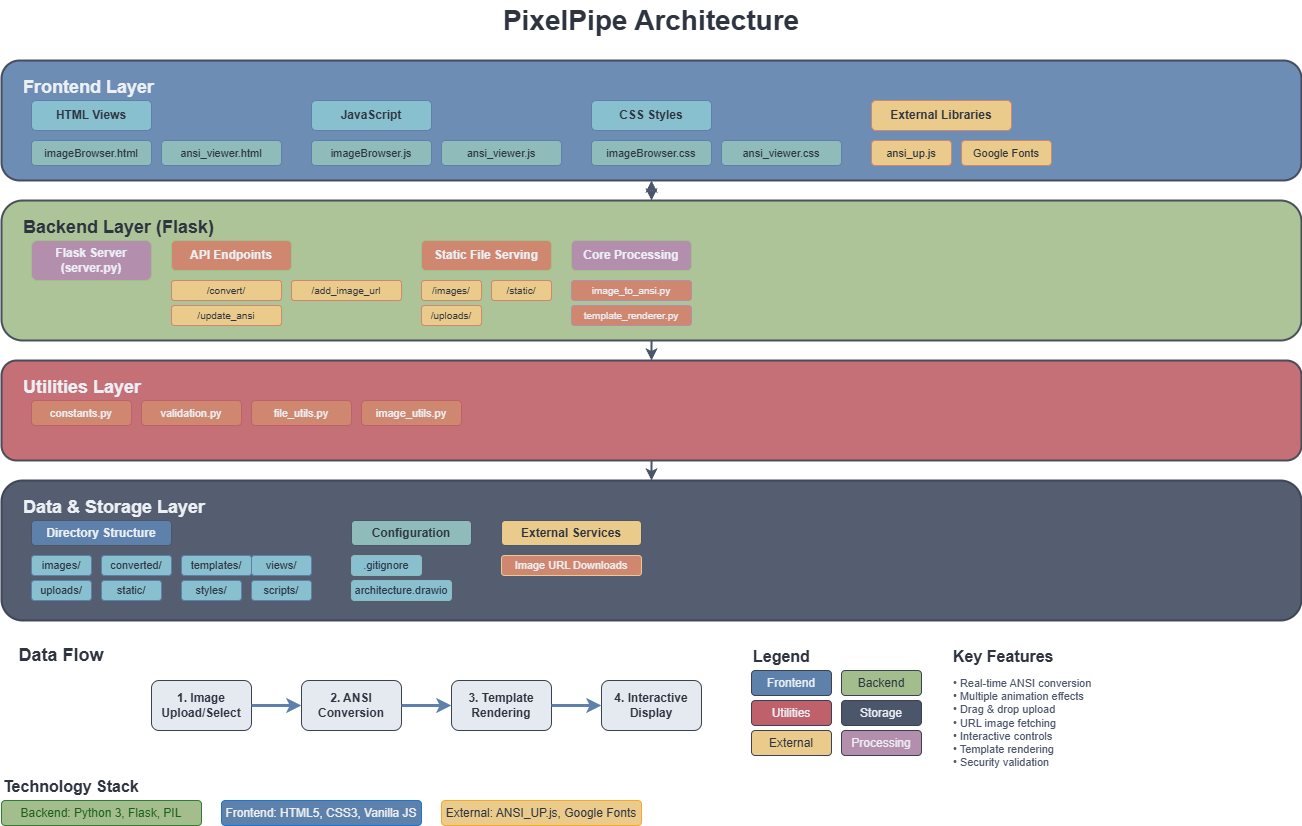

The diagram above was exported from draw.io. Its source (the exported page's mxGraphModel, read from the mxfile embedded in the PNG):
<mxGraphModel dx="1618" dy="467" grid="1" gridSize="10" guides="1" tooltips="1" connect="1" arrows="1" fold="1" page="1" pageScale="1" pageWidth="1400" pageHeight="1000" math="0" shadow="0">
  <root>
    <mxCell id="0" />
    <mxCell id="1" parent="0" />
    <mxCell id="main-title" value="PixelPipe Architecture" style="text;html=1;strokeColor=none;fillColor=none;align=center;verticalAlign=middle;whiteSpace=wrap;rounded=0;fontSize=28;fontStyle=1;fontColor=#2E3440;" parent="1" vertex="1">
      <mxGeometry x="500" y="20" width="400" height="40" as="geometry" />
    </mxCell>
    <mxCell id="frontend-layer" value="" style="rounded=1;whiteSpace=wrap;html=1;fillColor=#5E81AC;strokeColor=#3B4252;strokeWidth=2;opacity=90;" parent="1" vertex="1">
      <mxGeometry x="50" y="80" width="1300" height="120" as="geometry" />
    </mxCell>
    <mxCell id="frontend-title" value="Frontend Layer" style="text;html=1;strokeColor=none;fillColor=none;align=left;verticalAlign=top;whiteSpace=wrap;rounded=0;fontSize=18;fontStyle=1;fontColor=#ECEFF4;" parent="1" vertex="1">
      <mxGeometry x="70" y="90" width="200" height="25" as="geometry" />
    </mxCell>
    <mxCell id="html-views" value="HTML Views" style="rounded=1;whiteSpace=wrap;html=1;fillColor=#88C0D0;strokeColor=#5E81AC;fontColor=#2E3440;fontStyle=1;" parent="1" vertex="1">
      <mxGeometry x="80" y="120" width="120" height="30" as="geometry" />
    </mxCell>
    <mxCell id="imagebrowser-html" value="imageBrowser.html" style="rounded=1;whiteSpace=wrap;html=1;fillColor=#8FBCBB;strokeColor=#5E81AC;fontColor=#2E3440;fontSize=11;" parent="1" vertex="1">
      <mxGeometry x="80" y="160" width="120" height="25" as="geometry" />
    </mxCell>
    <mxCell id="ansi-viewer-html" value="ansi_viewer.html" style="rounded=1;whiteSpace=wrap;html=1;fillColor=#8FBCBB;strokeColor=#5E81AC;fontColor=#2E3440;fontSize=11;" parent="1" vertex="1">
      <mxGeometry x="210" y="160" width="120" height="25" as="geometry" />
    </mxCell>
    <mxCell id="javascript" value="JavaScript" style="rounded=1;whiteSpace=wrap;html=1;fillColor=#88C0D0;strokeColor=#5E81AC;fontColor=#2E3440;fontStyle=1;" parent="1" vertex="1">
      <mxGeometry x="360" y="120" width="120" height="30" as="geometry" />
    </mxCell>
    <mxCell id="imagebrowser-js" value="imageBrowser.js" style="rounded=1;whiteSpace=wrap;html=1;fillColor=#8FBCBB;strokeColor=#5E81AC;fontColor=#2E3440;fontSize=11;" parent="1" vertex="1">
      <mxGeometry x="360" y="160" width="120" height="25" as="geometry" />
    </mxCell>
    <mxCell id="ansi-viewer-js" value="ansi_viewer.js" style="rounded=1;whiteSpace=wrap;html=1;fillColor=#8FBCBB;strokeColor=#5E81AC;fontColor=#2E3440;fontSize=11;" parent="1" vertex="1">
      <mxGeometry x="490" y="160" width="120" height="25" as="geometry" />
    </mxCell>
    <mxCell id="css-styles" value="CSS Styles" style="rounded=1;whiteSpace=wrap;html=1;fillColor=#88C0D0;strokeColor=#5E81AC;fontColor=#2E3440;fontStyle=1;" parent="1" vertex="1">
      <mxGeometry x="640" y="120" width="120" height="30" as="geometry" />
    </mxCell>
    <mxCell id="imagebrowser-css" value="imageBrowser.css" style="rounded=1;whiteSpace=wrap;html=1;fillColor=#8FBCBB;strokeColor=#5E81AC;fontColor=#2E3440;fontSize=11;" parent="1" vertex="1">
      <mxGeometry x="640" y="160" width="120" height="25" as="geometry" />
    </mxCell>
    <mxCell id="ansi-viewer-css" value="ansi_viewer.css" style="rounded=1;whiteSpace=wrap;html=1;fillColor=#8FBCBB;strokeColor=#5E81AC;fontColor=#2E3440;fontSize=11;" parent="1" vertex="1">
      <mxGeometry x="770" y="160" width="120" height="25" as="geometry" />
    </mxCell>
    <mxCell id="external-libraries" value="External Libraries" style="rounded=1;whiteSpace=wrap;html=1;fillColor=#EBCB8B;strokeColor=#D08770;fontColor=#2E3440;fontStyle=1;" parent="1" vertex="1">
      <mxGeometry x="920" y="120" width="140" height="30" as="geometry" />
    </mxCell>
    <mxCell id="ansi-up" value="ansi_up.js" style="rounded=1;whiteSpace=wrap;html=1;fillColor=#EBCB8B;strokeColor=#D08770;fontColor=#2E3440;fontSize=11;" parent="1" vertex="1">
      <mxGeometry x="920" y="160" width="80" height="25" as="geometry" />
    </mxCell>
    <mxCell id="google-fonts" value="Google Fonts" style="rounded=1;whiteSpace=wrap;html=1;fillColor=#EBCB8B;strokeColor=#D08770;fontColor=#2E3440;fontSize=11;" parent="1" vertex="1">
      <mxGeometry x="1010" y="160" width="90" height="25" as="geometry" />
    </mxCell>
    <mxCell id="backend-layer" value="" style="rounded=1;whiteSpace=wrap;html=1;fillColor=#A3BE8C;strokeColor=#3B4252;strokeWidth=2;opacity=90;" parent="1" vertex="1">
      <mxGeometry x="50" y="220" width="1300" height="140" as="geometry" />
    </mxCell>
    <mxCell id="backend-title" value="Backend Layer (Flask)" style="text;html=1;strokeColor=none;fillColor=none;align=left;verticalAlign=top;whiteSpace=wrap;rounded=0;fontSize=18;fontStyle=1;fontColor=#2E3440;" parent="1" vertex="1">
      <mxGeometry x="70" y="230" width="250" height="25" as="geometry" />
    </mxCell>
    <mxCell id="flask-server" value="Flask Server&#10;(server.py)" style="rounded=1;whiteSpace=wrap;html=1;fillColor=#B48EAD;strokeColor=#A3BE8C;fontColor=#ECEFF4;fontStyle=1;" parent="1" vertex="1">
      <mxGeometry x="80" y="260" width="120" height="40" as="geometry" />
    </mxCell>
    <mxCell id="api-endpoints" value="API Endpoints" style="rounded=1;whiteSpace=wrap;html=1;fillColor=#D08770;strokeColor=#A3BE8C;fontColor=#ECEFF4;fontStyle=1;" parent="1" vertex="1">
      <mxGeometry x="220" y="260" width="120" height="30" as="geometry" />
    </mxCell>
    <mxCell id="convert-endpoint" value="/convert/&lt;filename&gt;" style="rounded=1;whiteSpace=wrap;html=1;fillColor=#EBCB8B;strokeColor=#D08770;fontColor=#2E3440;fontSize=10;" parent="1" vertex="1">
      <mxGeometry x="220" y="300" width="110" height="20" as="geometry" />
    </mxCell>
    <mxCell id="update-ansi-endpoint" value="/update_ansi" style="rounded=1;whiteSpace=wrap;html=1;fillColor=#EBCB8B;strokeColor=#D08770;fontColor=#2E3440;fontSize=10;" parent="1" vertex="1">
      <mxGeometry x="220" y="325" width="110" height="20" as="geometry" />
    </mxCell>
    <mxCell id="add-image-url-endpoint" value="/add_image_url" style="rounded=1;whiteSpace=wrap;html=1;fillColor=#EBCB8B;strokeColor=#D08770;fontColor=#2E3440;fontSize=10;" parent="1" vertex="1">
      <mxGeometry x="340" y="300" width="110" height="20" as="geometry" />
    </mxCell>
    <mxCell id="static-file-serving" value="Static File Serving" style="rounded=1;whiteSpace=wrap;html=1;fillColor=#D08770;strokeColor=#A3BE8C;fontColor=#ECEFF4;fontStyle=1;" parent="1" vertex="1">
      <mxGeometry x="470" y="260" width="130" height="30" as="geometry" />
    </mxCell>
    <mxCell id="images-serve" value="/images/" style="rounded=1;whiteSpace=wrap;html=1;fillColor=#EBCB8B;strokeColor=#D08770;fontColor=#2E3440;fontSize=10;" parent="1" vertex="1">
      <mxGeometry x="470" y="300" width="60" height="20" as="geometry" />
    </mxCell>
    <mxCell id="uploads-serve" value="/uploads/" style="rounded=1;whiteSpace=wrap;html=1;fillColor=#EBCB8B;strokeColor=#D08770;fontColor=#2E3440;fontSize=10;" parent="1" vertex="1">
      <mxGeometry x="470" y="325" width="60" height="20" as="geometry" />
    </mxCell>
    <mxCell id="static-serve" value="/static/" style="rounded=1;whiteSpace=wrap;html=1;fillColor=#EBCB8B;strokeColor=#D08770;fontColor=#2E3440;fontSize=10;" parent="1" vertex="1">
      <mxGeometry x="540" y="300" width="60" height="20" as="geometry" />
    </mxCell>
    <mxCell id="core-processing" value="Core Processing" style="rounded=1;whiteSpace=wrap;html=1;fillColor=#B48EAD;strokeColor=#A3BE8C;fontColor=#ECEFF4;fontStyle=1;" parent="1" vertex="1">
      <mxGeometry x="620" y="260" width="120" height="30" as="geometry" />
    </mxCell>
    <mxCell id="image-to-ansi" value="image_to_ansi.py" style="rounded=1;whiteSpace=wrap;html=1;fillColor=#D08770;strokeColor=#B48EAD;fontColor=#ECEFF4;fontSize=10;" parent="1" vertex="1">
      <mxGeometry x="620" y="300" width="120" height="20" as="geometry" />
    </mxCell>
    <mxCell id="template-renderer" value="template_renderer.py" style="rounded=1;whiteSpace=wrap;html=1;fillColor=#D08770;strokeColor=#B48EAD;fontColor=#ECEFF4;fontSize=10;" parent="1" vertex="1">
      <mxGeometry x="620" y="325" width="120" height="20" as="geometry" />
    </mxCell>
    <mxCell id="utilities-layer" value="" style="rounded=1;whiteSpace=wrap;html=1;fillColor=#BF616A;strokeColor=#3B4252;strokeWidth=2;opacity=90;" parent="1" vertex="1">
      <mxGeometry x="50" y="380" width="1300" height="100" as="geometry" />
    </mxCell>
    <mxCell id="utilities-title" value="Utilities Layer" style="text;html=1;strokeColor=none;fillColor=none;align=left;verticalAlign=top;whiteSpace=wrap;rounded=0;fontSize=18;fontStyle=1;fontColor=#ECEFF4;" parent="1" vertex="1">
      <mxGeometry x="70" y="390" width="200" height="25" as="geometry" />
    </mxCell>
    <mxCell id="constants" value="constants.py" style="rounded=1;whiteSpace=wrap;html=1;fillColor=#D08770;strokeColor=#BF616A;fontColor=#ECEFF4;fontSize=11;" parent="1" vertex="1">
      <mxGeometry x="80" y="420" width="100" height="25" as="geometry" />
    </mxCell>
    <mxCell id="validation" value="validation.py" style="rounded=1;whiteSpace=wrap;html=1;fillColor=#D08770;strokeColor=#BF616A;fontColor=#ECEFF4;fontSize=11;" parent="1" vertex="1">
      <mxGeometry x="190" y="420" width="100" height="25" as="geometry" />
    </mxCell>
    <mxCell id="file-utils" value="file_utils.py" style="rounded=1;whiteSpace=wrap;html=1;fillColor=#D08770;strokeColor=#BF616A;fontColor=#ECEFF4;fontSize=11;" parent="1" vertex="1">
      <mxGeometry x="300" y="420" width="100" height="25" as="geometry" />
    </mxCell>
    <mxCell id="image-utils" value="image_utils.py" style="rounded=1;whiteSpace=wrap;html=1;fillColor=#D08770;strokeColor=#BF616A;fontColor=#ECEFF4;fontSize=11;" parent="1" vertex="1">
      <mxGeometry x="410" y="420" width="100" height="25" as="geometry" />
    </mxCell>
    <mxCell id="storage-layer" value="" style="rounded=1;whiteSpace=wrap;html=1;fillColor=#4C566A;strokeColor=#3B4252;strokeWidth=2;opacity=95;" parent="1" vertex="1">
      <mxGeometry x="50" y="500" width="1300" height="140" as="geometry" />
    </mxCell>
    <mxCell id="storage-title" value="Data &amp; Storage Layer" style="text;html=1;strokeColor=none;fillColor=none;align=left;verticalAlign=top;whiteSpace=wrap;rounded=0;fontSize=18;fontStyle=1;fontColor=#ECEFF4;" parent="1" vertex="1">
      <mxGeometry x="70" y="510" width="250" height="25" as="geometry" />
    </mxCell>
    <mxCell id="directories" value="Directory Structure" style="rounded=1;whiteSpace=wrap;html=1;fillColor=#5E81AC;strokeColor=#4C566A;fontColor=#ECEFF4;fontStyle=1;" parent="1" vertex="1">
      <mxGeometry x="80" y="540" width="140" height="25" as="geometry" />
    </mxCell>
    <mxCell id="images-dir" value="images/" style="rounded=1;whiteSpace=wrap;html=1;fillColor=#88C0D0;strokeColor=#5E81AC;fontColor=#2E3440;fontSize=11;" parent="1" vertex="1">
      <mxGeometry x="80" y="575" width="60" height="20" as="geometry" />
    </mxCell>
    <mxCell id="uploads-dir" value="uploads/" style="rounded=1;whiteSpace=wrap;html=1;fillColor=#88C0D0;strokeColor=#5E81AC;fontColor=#2E3440;fontSize=11;" parent="1" vertex="1">
      <mxGeometry x="80" y="600" width="60" height="20" as="geometry" />
    </mxCell>
    <mxCell id="converted-dir" value="converted/" style="rounded=1;whiteSpace=wrap;html=1;fillColor=#88C0D0;strokeColor=#5E81AC;fontColor=#2E3440;fontSize=11;" parent="1" vertex="1">
      <mxGeometry x="150" y="575" width="70" height="20" as="geometry" />
    </mxCell>
    <mxCell id="static-dir" value="static/" style="rounded=1;whiteSpace=wrap;html=1;fillColor=#88C0D0;strokeColor=#5E81AC;fontColor=#2E3440;fontSize=11;" parent="1" vertex="1">
      <mxGeometry x="150" y="600" width="60" height="20" as="geometry" />
    </mxCell>
    <mxCell id="templates-dir" value="templates/" style="rounded=1;whiteSpace=wrap;html=1;fillColor=#88C0D0;strokeColor=#5E81AC;fontColor=#2E3440;fontSize=11;" parent="1" vertex="1">
      <mxGeometry x="230" y="575" width="70" height="20" as="geometry" />
    </mxCell>
    <mxCell id="styles-dir" value="styles/" style="rounded=1;whiteSpace=wrap;html=1;fillColor=#88C0D0;strokeColor=#5E81AC;fontColor=#2E3440;fontSize=11;" parent="1" vertex="1">
      <mxGeometry x="230" y="600" width="60" height="20" as="geometry" />
    </mxCell>
    <mxCell id="views-dir" value="views/" style="rounded=1;whiteSpace=wrap;html=1;fillColor=#88C0D0;strokeColor=#5E81AC;fontColor=#2E3440;fontSize=11;" parent="1" vertex="1">
      <mxGeometry x="300" y="575" width="60" height="20" as="geometry" />
    </mxCell>
    <mxCell id="scripts-dir" value="scripts/" style="rounded=1;whiteSpace=wrap;html=1;fillColor=#88C0D0;strokeColor=#5E81AC;fontColor=#2E3440;fontSize=11;" parent="1" vertex="1">
      <mxGeometry x="300" y="600" width="60" height="20" as="geometry" />
    </mxCell>
    <mxCell id="configuration" value="Configuration" style="rounded=1;whiteSpace=wrap;html=1;fillColor=#8FBCBB;strokeColor=#4C566A;fontColor=#2E3440;fontStyle=1;" parent="1" vertex="1">
      <mxGeometry x="400" y="540" width="120" height="25" as="geometry" />
    </mxCell>
    <mxCell id="gitignore" value=".gitignore" style="rounded=1;whiteSpace=wrap;html=1;fillColor=#88C0D0;strokeColor=#8FBCBB;fontColor=#2E3440;fontSize=11;" parent="1" vertex="1">
      <mxGeometry x="400" y="575" width="70" height="20" as="geometry" />
    </mxCell>
    <mxCell id="architecture-file" value="architecture.drawio" style="rounded=1;whiteSpace=wrap;html=1;fillColor=#88C0D0;strokeColor=#8FBCBB;fontColor=#2E3440;fontSize=11;" parent="1" vertex="1">
      <mxGeometry x="400" y="600" width="100" height="20" as="geometry" />
    </mxCell>
    <mxCell id="external-services" value="External Services" style="rounded=1;whiteSpace=wrap;html=1;fillColor=#EBCB8B;strokeColor=#4C566A;fontColor=#2E3440;fontStyle=1;" parent="1" vertex="1">
      <mxGeometry x="550" y="540" width="140" height="25" as="geometry" />
    </mxCell>
    <mxCell id="image-downloads" value="Image URL Downloads" style="rounded=1;whiteSpace=wrap;html=1;fillColor=#D08770;strokeColor=#EBCB8B;fontColor=#ECEFF4;fontSize=11;" parent="1" vertex="1">
      <mxGeometry x="550" y="575" width="140" height="20" as="geometry" />
    </mxCell>
    <mxCell id="flow-title" value="Data Flow" style="text;html=1;strokeColor=none;fillColor=none;align=center;verticalAlign=middle;whiteSpace=wrap;rounded=0;fontSize=18;fontStyle=1;fontColor=#2E3440;" parent="1" vertex="1">
      <mxGeometry x="50" y="660" width="120" height="30" as="geometry" />
    </mxCell>
    <mxCell id="flow1" value="1. Image&#10;Upload/Select" style="rounded=1;whiteSpace=wrap;html=1;fillColor=#E5E9F0;strokeColor=#3B4252;fontColor=#2E3440;fontSize=12;fontStyle=1;" parent="1" vertex="1">
      <mxGeometry x="200" y="700" width="100" height="50" as="geometry" />
    </mxCell>
    <mxCell id="flow2" value="2. ANSI&#10;Conversion" style="rounded=1;whiteSpace=wrap;html=1;fillColor=#E5E9F0;strokeColor=#3B4252;fontColor=#2E3440;fontSize=12;fontStyle=1;" parent="1" vertex="1">
      <mxGeometry x="350" y="700" width="100" height="50" as="geometry" />
    </mxCell>
    <mxCell id="flow3" value="3. Template&#10;Rendering" style="rounded=1;whiteSpace=wrap;html=1;fillColor=#E5E9F0;strokeColor=#3B4252;fontColor=#2E3440;fontSize=12;fontStyle=1;" parent="1" vertex="1">
      <mxGeometry x="500" y="700" width="100" height="50" as="geometry" />
    </mxCell>
    <mxCell id="flow4" value="4. Interactive&#10;Display" style="rounded=1;whiteSpace=wrap;html=1;fillColor=#E5E9F0;strokeColor=#3B4252;fontColor=#2E3440;fontSize=12;fontStyle=1;" parent="1" vertex="1">
      <mxGeometry x="650" y="700" width="100" height="50" as="geometry" />
    </mxCell>
    <mxCell id="arrow1" value="" style="endArrow=classic;html=1;rounded=0;strokeColor=#5E81AC;strokeWidth=3;" parent="1" edge="1">
      <mxGeometry width="50" height="50" relative="1" as="geometry">
        <mxPoint x="300" y="725" as="sourcePoint" />
        <mxPoint x="350" y="725" as="targetPoint" />
      </mxGeometry>
    </mxCell>
    <mxCell id="arrow2" value="" style="endArrow=classic;html=1;rounded=0;strokeColor=#5E81AC;strokeWidth=3;" parent="1" edge="1">
      <mxGeometry width="50" height="50" relative="1" as="geometry">
        <mxPoint x="450" y="725" as="sourcePoint" />
        <mxPoint x="500" y="725" as="targetPoint" />
      </mxGeometry>
    </mxCell>
    <mxCell id="arrow3" value="" style="endArrow=classic;html=1;rounded=0;strokeColor=#5E81AC;strokeWidth=3;" parent="1" edge="1">
      <mxGeometry width="50" height="50" relative="1" as="geometry">
        <mxPoint x="600" y="725" as="sourcePoint" />
        <mxPoint x="650" y="725" as="targetPoint" />
      </mxGeometry>
    </mxCell>
    <mxCell id="legend-title" value="Legend" style="text;html=1;strokeColor=none;fillColor=none;align=left;verticalAlign=top;whiteSpace=wrap;rounded=0;fontSize=16;fontStyle=1;fontColor=#2E3440;" parent="1" vertex="1">
      <mxGeometry x="800" y="660" width="80" height="30" as="geometry" />
    </mxCell>
    <mxCell id="legend-frontend" value="Frontend" style="rounded=1;whiteSpace=wrap;html=1;fillColor=#5E81AC;strokeColor=#3B4252;fontColor=#ECEFF4;fontSize=12;" parent="1" vertex="1">
      <mxGeometry x="800" y="690" width="80" height="25" as="geometry" />
    </mxCell>
    <mxCell id="legend-backend" value="Backend" style="rounded=1;whiteSpace=wrap;html=1;fillColor=#A3BE8C;strokeColor=#3B4252;fontColor=#2E3440;fontSize=12;" parent="1" vertex="1">
      <mxGeometry x="890" y="690" width="80" height="25" as="geometry" />
    </mxCell>
    <mxCell id="legend-utilities" value="Utilities" style="rounded=1;whiteSpace=wrap;html=1;fillColor=#BF616A;strokeColor=#3B4252;fontColor=#ECEFF4;fontSize=12;" parent="1" vertex="1">
      <mxGeometry x="800" y="720" width="80" height="25" as="geometry" />
    </mxCell>
    <mxCell id="legend-storage" value="Storage" style="rounded=1;whiteSpace=wrap;html=1;fillColor=#4C566A;strokeColor=#3B4252;fontColor=#ECEFF4;fontSize=12;" parent="1" vertex="1">
      <mxGeometry x="890" y="720" width="80" height="25" as="geometry" />
    </mxCell>
    <mxCell id="legend-external" value="External" style="rounded=1;whiteSpace=wrap;html=1;fillColor=#EBCB8B;strokeColor=#3B4252;fontColor=#2E3440;fontSize=12;" parent="1" vertex="1">
      <mxGeometry x="800" y="750" width="80" height="25" as="geometry" />
    </mxCell>
    <mxCell id="legend-processing" value="Processing" style="rounded=1;whiteSpace=wrap;html=1;fillColor=#B48EAD;strokeColor=#3B4252;fontColor=#ECEFF4;fontSize=12;" parent="1" vertex="1">
      <mxGeometry x="890" y="750" width="80" height="25" as="geometry" />
    </mxCell>
    <mxCell id="features-title" value="Key Features" style="text;html=1;strokeColor=none;fillColor=none;align=left;verticalAlign=top;whiteSpace=wrap;rounded=0;fontSize=16;fontStyle=1;fontColor=#2E3440;" parent="1" vertex="1">
      <mxGeometry x="1000" y="660" width="120" height="30" as="geometry" />
    </mxCell>
    <mxCell id="features-list" value="• Real-time ANSI conversion&#10;• Multiple animation effects&#10;• Drag &amp; drop upload&#10;• URL image fetching&#10;• Interactive controls&#10;• Template rendering&#10;• Security validation" style="text;html=1;strokeColor=none;fillColor=none;align=left;verticalAlign=top;whiteSpace=wrap;rounded=0;fontSize=11;fontColor=#4C566A;" parent="1" vertex="1">
      <mxGeometry x="1000" y="690" width="200" height="100" as="geometry" />
    </mxCell>
    <mxCell id="frontend-backend-connection" value="" style="endArrow=classic;startArrow=classic;html=1;rounded=0;strokeColor=#4C566A;strokeWidth=2;" parent="1" edge="1">
      <mxGeometry width="50" height="50" relative="1" as="geometry">
        <mxPoint x="700" y="200" as="sourcePoint" />
        <mxPoint x="700" y="220" as="targetPoint" />
      </mxGeometry>
    </mxCell>
    <mxCell id="backend-utilities-connection" value="" style="endArrow=classic;html=1;rounded=0;strokeColor=#4C566A;strokeWidth=2;" parent="1" edge="1">
      <mxGeometry width="50" height="50" relative="1" as="geometry">
        <mxPoint x="700" y="360" as="sourcePoint" />
        <mxPoint x="700" y="380" as="targetPoint" />
      </mxGeometry>
    </mxCell>
    <mxCell id="utilities-storage-connection" value="" style="endArrow=classic;html=1;rounded=0;strokeColor=#4C566A;strokeWidth=2;" parent="1" edge="1">
      <mxGeometry width="50" height="50" relative="1" as="geometry">
        <mxPoint x="700" y="480" as="sourcePoint" />
        <mxPoint x="700" y="500" as="targetPoint" />
      </mxGeometry>
    </mxCell>
    <mxCell id="tech-stack-title" value="Technology Stack" style="text;html=1;strokeColor=none;fillColor=none;align=left;verticalAlign=top;whiteSpace=wrap;rounded=0;fontSize=16;fontStyle=1;fontColor=#2E3440;" parent="1" vertex="1">
      <mxGeometry x="50" y="790" width="150" height="30" as="geometry" />
    </mxCell>
    <mxCell id="tech-backend" value="Backend: Python 3, Flask, PIL" style="rounded=1;whiteSpace=wrap;html=1;fillColor=#A3BE8C;strokeColor=#2E7D32;fontColor=#1B5E20;fontSize=12;" parent="1" vertex="1">
      <mxGeometry x="50" y="820" width="200" height="25" as="geometry" />
    </mxCell>
    <mxCell id="tech-frontend" value="Frontend: HTML5, CSS3, Vanilla JS" style="rounded=1;whiteSpace=wrap;html=1;fillColor=#5E81AC;strokeColor=#1976D2;fontColor=#ECEFF4;fontSize=12;" parent="1" vertex="1">
      <mxGeometry x="270" y="820" width="200" height="25" as="geometry" />
    </mxCell>
    <mxCell id="tech-external" value="External: ANSI_UP.js, Google Fonts" style="rounded=1;whiteSpace=wrap;html=1;fillColor=#EBCB8B;strokeColor=#F9A825;fontColor=#2E3440;fontSize=12;" parent="1" vertex="1">
      <mxGeometry x="490" y="820" width="200" height="25" as="geometry" />
    </mxCell>
  </root>
</mxGraphModel>